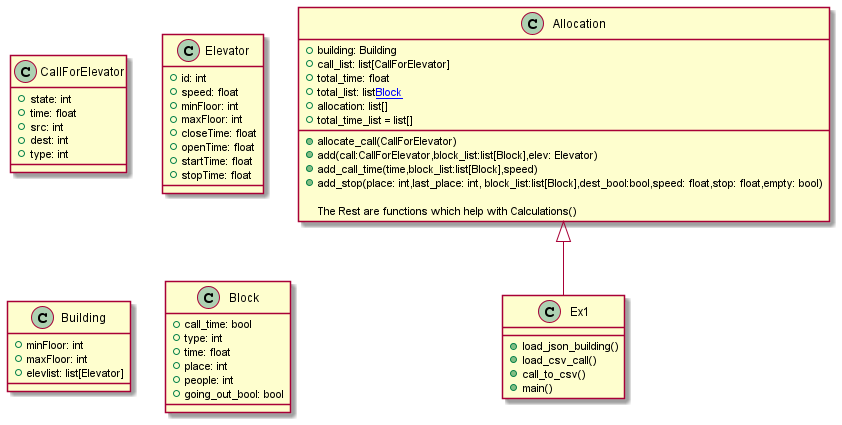

The diagram above was rendered by PlantUML. Its source (embedded in the PNG):
@startuml
'https://plantuml.com/class-diagram

class CallForElevator{
+state: int
+time: float
+src: int
+dest: int
+type: int
}

class Elevator{
+id: int
+ speed: float
+minFloor: int
+maxFloor: int
+closeTime: float
+openTime: float
+startTime: float
+stopTime: float
}

class Building{
+minFloor: int
+maxFloor: int
+elevlist: list[Elevator]
}

class Block{
+call_time: bool
+type: int
+time: float
+place: int
+people: int
+going_out_bool: bool
}

class Allocation{
+building: Building
+call_list: list[CallForElevator]
+total_time: float
+total_list: list[[Block]]
+allocation: list[]
+total_time_list = list[]

+allocate_call(CallForElevator)
+add(call:CallForElevator,block_list:list[Block],elev: Elevator)
+add_call_time(time,block_list:list[Block],speed)
+add_stop(place: int,last_place: int, block_list:list[Block],dest_bool:bool,speed: float,stop: float,empty: bool)

The Rest are functions which help with Calculations()
}

class Ex1{
+load_json_building()
+load_csv_call()
+call_to_csv()
+main()
}
Allocation <|-- Ex1
@enduml